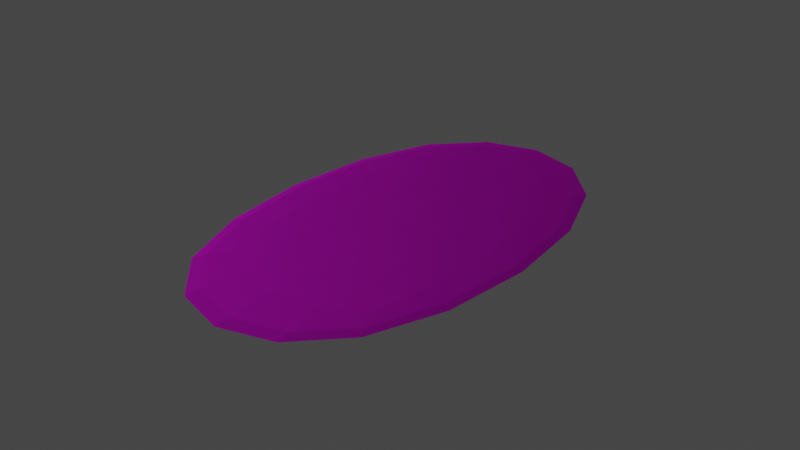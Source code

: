 # Source: RugCarpet.blend  (saved by Blender 3.2.14; exported with 4.5.12 LTS)
import bpy
from mathutils import Matrix  # noqa: F401  (used for matrix-valued properties, if any)

bpy.ops.wm.read_factory_settings(use_empty=True)
scene = bpy.context.scene
scene.name = 'Scene'

# ---- collections
col_collection = bpy.data.collections.new('Collection'); scene.collection.children.link(col_collection)

# ---- images (referenced by path relative to the original .blend; pixels are not part of the script)
import os
ASSET_DIR = os.environ.get("B2B_ASSET_DIR", "")  # directory of the original .blend (textures are referenced by path, not embedded)
HERE = os.path.dirname(os.path.abspath(__file__))  # packed textures are extracted next to this script under _unpacked/

def load_image(name, relpath, width, height, colorspace="sRGB"):
    """Load a texture the original file referenced (path relative to the .blend, or extracted next to this script)."""
    p = next((c for c in (os.path.join(HERE, relpath), os.path.join(ASSET_DIR, relpath)) if relpath and os.path.exists(c)), "")
    if p:
        img = bpy.data.images.load(p, check_existing=True)
        img.name = name
    else:  # same state as the original file: an image datablock whose file is absent (Cycles renders it pink)
        img = bpy.data.images.new(name, width, height)
        img.source = "FILE"
        img.filepath = "//" + (relpath or name)
    img.colorspace_settings.name = colorspace
    return img
img_fabric_rug_008_basecolor_jpg = load_image('Fabric_Rug_008_basecolor.jpg', 'Fabric_Rug_008_basecolor.jpg', 1024, 1024, 'sRGB')
img_fabric_rug_008_roughness_jpg = load_image('Fabric_Rug_008_roughness.jpg', 'Fabric_Rug_008_roughness.jpg', 1024, 1024, 'sRGB')
img_fabric_rug_008_normal_jpg = load_image('Fabric_Rug_008_normal.jpg', 'Fabric_Rug_008_normal.jpg', 1024, 1024, 'sRGB')

# ---- materials (node trees are filled in below, after node groups)
mat_rugmaterial = bpy.data.materials.new('RugMaterial')
mat_rugmaterial.alpha_threshold = 0.0
mat_rugmaterial.use_transparent_shadow = False
mat_rugmaterial.line_color = (0.0, 0.0, 0.0, 1.0)

# ---- material node trees
mat_rugmaterial.use_nodes = True; mat_rugmaterial.node_tree.nodes.clear()
_N = mat_rugmaterial.node_tree.nodes; _L = mat_rugmaterial.node_tree.links
n0 = _N.new('ShaderNodeOutputMaterial'); n0.name = 'Material Output'; n0.location = (389, 300)
n1 = _N.new('ShaderNodeTexImage'); n1.name = 'Image Texture'; n1.location = (-508, 454)
n1.image = img_fabric_rug_008_basecolor_jpg
n2 = _N.new('ShaderNodeTexImage'); n2.name = 'Image Texture.002'; n2.location = (-507, 155)
n2.image = img_fabric_rug_008_roughness_jpg
n3 = _N.new('ShaderNodeTexImage'); n3.name = 'Image Texture.001'; n3.location = (-502, -166)
n3.image = img_fabric_rug_008_normal_jpg
n4 = _N.new('ShaderNodeNormalMap'); n4.name = 'Normal Map'; n4.location = (-171, -162)
n4.space = 'OBJECT'
n4.uv_map = 'UVMap'
n4.inputs[0].default_value = 3.0
n5 = _N.new('ShaderNodeBsdfPrincipled'); n5.name = 'Principled BSDF'; n5.location = (99, 300)
n5.distribution = 'GGX'
n5.subsurface_method = 'RANDOM_WALK_SKIN'
n5.inputs[2].default_value = 0.4
n5.inputs[3].default_value = 1.45
n5.inputs[27].default_value = (0.0, 0.0, 0.0, 1.0)
n5.inputs[28].default_value = 1.0
n6 = _N.new('ShaderNodeInvert'); n6.name = 'Invert'; n6.location = (-121, 83)
_L.new(n5.outputs[0], n0.inputs[0])
_L.new(n1.outputs[0], n5.inputs[0])
_L.new(n4.outputs[0], n5.inputs[5])
_L.new(n3.outputs[0], n4.inputs[1])
_L.new(n2.outputs[0], n6.inputs[1])
_L.new(n6.outputs[0], n5.inputs[1])
n0.is_active_output = True

# ---- world
world_world = bpy.data.worlds.new('World'); scene.world = world_world
world_world.use_nodes = True; world_world.node_tree.nodes.clear()
_N = world_world.node_tree.nodes; _L = world_world.node_tree.links
n0 = _N.new('ShaderNodeOutputWorld'); n0.name = 'World Output'; n0.location = (300, 300)
n1 = _N.new('ShaderNodeBackground'); n1.name = 'Background'; n1.location = (10, 300)
n1.inputs[0].default_value = (0.05088, 0.05088, 0.05088, 1.0)
_L.new(n1.outputs[0], n0.inputs[0])
n0.is_active_output = True
world_world.color = (0.05088, 0.05088, 0.05088)
world_world.use_sun_shadow = False
world_world.sun_shadow_jitter_overblur = 0.0

# ---- meshes
me_plane_001 = bpy.data.meshes.new('Plane.001')
me_plane_001.from_pydata([(-1.0, -1.0, 0.0), (1.0, -1.0, 0.0), (-1.0, 1.0, 0.0), (1.0, 1.0, 0.0), (-1.0, -1.0, 0.03043), (1.0, -1.0, 0.03043), (-1.0, 1.0, 0.03043), (1.0, 1.0, 0.03043)], [], [(0, 2, 3, 1), (4, 5, 7, 6), (1, 3, 7, 5), (2, 0, 4, 6), (3, 2, 6, 7), (0, 1, 5, 4)])
_uv = me_plane_001.uv_layers.new(name='UVMap')
_uv.uv.foreach_set('vector', [0.0, 0.0, 0.0, 1.0, 1.0, 1.0, 1.0, 0.0, 0.0, 0.0, 1.0, 0.0, 1.0, 1.0, 0.0, 1.0, 1.0, 0.0, 1.0, 1.0, 1.0, 1.0, 1.0, 0.0, 0.0, 1.0, 0.0, 0.0, 0.0, 0.0, 0.0, 1.0, 1.0, 1.0, 0.0, 1.0, 0.0, 1.0, 1.0, 1.0, 0.0, 0.0, 1.0, 0.0, 1.0, 0.0, 0.0, 0.0])
me_plane_001.materials.append(mat_rugmaterial)
me_plane_001.update()

# ---- objects
ob_plane = bpy.data.objects.new('Plane', me_plane_001)

# ---- transforms, parenting, visibility, modifiers, constraints
ob_plane.location = (0.0, 0.0, 0.0)
ob_plane.scale = (0.6353, 1.059, 1.0)
_m = ob_plane.modifiers.new('Subdivision', 'SUBSURF')
_m.levels = 4

# ---- collection membership
col_collection.objects.link(ob_plane)

# ---- scene / render settings (as saved in the file)
scene.frame_start = 1; scene.frame_end = 250; scene.frame_set(1)
scene.render.engine = 'BLENDER_EEVEE_NEXT'
scene.cycles.sampling_pattern = 'TABULATED_SOBOL'
scene.cycles.use_light_tree = False
scene.view_settings.view_transform = 'Filmic'
bpy.context.view_layer.update()

# ---- added for rendering (the .blend has no active camera and no usable light): camera, sun
cam_auto = bpy.data.cameras.new('AutoCamera')
cam_auto.lens = 50.0
cam_auto.sensor_width = 36.0
cam_auto.clip_end = 1000.0
ob_auto_camera = bpy.data.objects.new('AutoCamera', cam_auto)
scene.collection.objects.link(ob_auto_camera)
ob_auto_camera.location = (2.28593, -2.74312, 1.84396)
ob_auto_camera.rotation_euler = (1.09748, -7.21219e-08, 0.694738)
scene.camera = ob_auto_camera
light_auto_sun = bpy.data.lights.new('AutoSun', 'SUN')
light_auto_sun.energy = 3.0
light_auto_sun.angle = 0.0523599
ob_auto_sun = bpy.data.objects.new('AutoSun', light_auto_sun)
scene.collection.objects.link(ob_auto_sun)
ob_auto_sun.rotation_euler = (0.872665, 0.174533, 0.523599)
bpy.context.view_layer.update()
